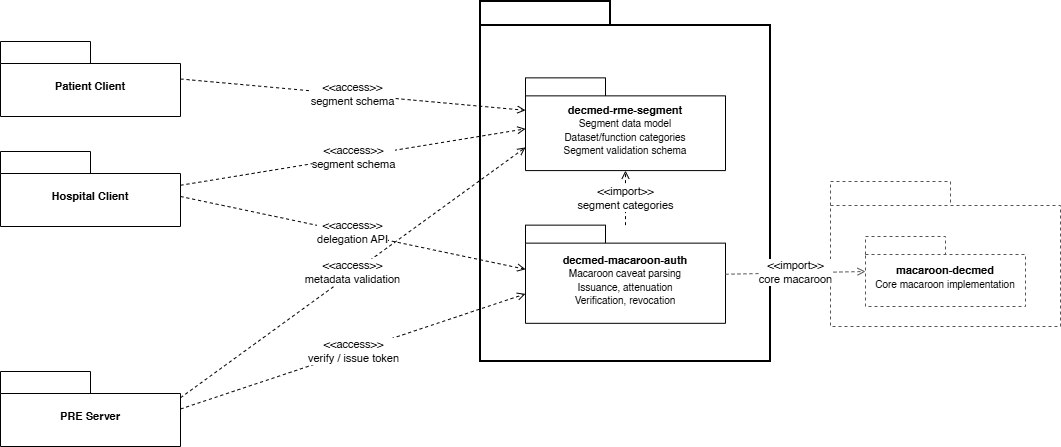

The diagram above was exported from draw.io. Its source (the exported page's mxGraphModel, read from the mxfile embedded in the PNG):
<mxGraphModel dx="1016" dy="614" grid="1" gridSize="10" guides="1" tooltips="1" connect="1" arrows="1" fold="1" page="0" pageScale="1" pageWidth="1100" pageHeight="850" math="0" shadow="0">
  <root>
    <mxCell id="0" />
    <mxCell id="1" parent="0" />
    <mxCell id="pkg_patient" parent="1" style="shape=folder;whiteSpace=wrap;html=1;tabWidth=90;tabHeight=22;tabPosition=left;rounded=0;fillColor=#ffffff;strokeColor=#000000;strokeWidth=1;fontSize=11;align=center;spacingTop=14;" value="&lt;b&gt;Patient Client&lt;/b&gt;" vertex="1">
      <mxGeometry height="75" width="180" x="80" y="70" as="geometry" />
    </mxCell>
    <mxCell id="pkg_hospital" parent="1" style="shape=folder;whiteSpace=wrap;html=1;tabWidth=90;tabHeight=22;tabPosition=left;rounded=0;fillColor=#ffffff;strokeColor=#000000;strokeWidth=1;fontSize=11;align=center;spacingTop=14;" value="&lt;b&gt;Hospital Client&lt;/b&gt;" vertex="1">
      <mxGeometry height="75" width="180" x="80" y="180" as="geometry" />
    </mxCell>
    <mxCell id="pkg_pre" parent="1" style="shape=folder;whiteSpace=wrap;html=1;tabWidth=90;tabHeight=22;tabPosition=left;rounded=0;fillColor=#ffffff;strokeColor=#000000;strokeWidth=1;fontSize=11;align=center;spacingTop=14;" value="&lt;b&gt;PRE Server&lt;/b&gt;" vertex="1">
      <mxGeometry height="75" width="180" x="80" y="400" as="geometry" />
    </mxCell>
    <mxCell id="pkg_shared" parent="1" style="shape=folder;whiteSpace=wrap;html=1;tabWidth=130;tabHeight=24;tabPosition=left;rounded=0;fillColor=#ffffff;strokeColor=#000000;strokeWidth=2;fontSize=12;align=left;verticalAlign=top;spacingLeft=12;spacingTop=6;" value="" vertex="1">
      <mxGeometry height="360" width="290" x="560" y="30" as="geometry" />
    </mxCell>
    <mxCell id="crate_segment" parent="pkg_shared" style="shape=folder;whiteSpace=wrap;html=1;tabWidth=80;tabHeight=18;tabPosition=left;rounded=0;fillColor=#ffffff;strokeColor=#000000;strokeWidth=1;fontSize=11;align=center;spacingTop=12;" value="&lt;b&gt;decmed-rme-segment&lt;/b&gt;&lt;br&gt;&lt;font style=&quot;font-size:10px&quot;&gt;Segment data model&lt;br&gt;Dataset/function categories&lt;br&gt;Segment validation schema&lt;/font&gt;" vertex="1">
      <mxGeometry height="92.72727272727272" width="200" x="45" y="76.36363636363636" as="geometry" />
    </mxCell>
    <mxCell id="crate_macaroon_auth" parent="pkg_shared" style="shape=folder;whiteSpace=wrap;html=1;tabWidth=80;tabHeight=18;tabPosition=left;rounded=0;fillColor=#ffffff;strokeColor=#000000;strokeWidth=1;fontSize=11;align=center;spacingTop=12;" value="&lt;b&gt;decmed-macaroon-auth&lt;/b&gt;&lt;br&gt;&lt;font style=&quot;font-size:10px&quot;&gt;Macaroon caveat parsing&lt;br&gt;Issuance, attenuation&lt;br&gt;Verification, revocation&lt;/font&gt;" vertex="1">
      <mxGeometry height="98.18181818181817" width="200" x="45" y="223.63636363636363" as="geometry" />
    </mxCell>
    <mxCell id="edge_macaroon_segment" edge="1" parent="pkg_shared" source="crate_macaroon_auth" style="endArrow=open;dashed=1;html=1;rounded=0;strokeColor=#000000;strokeWidth=1;exitX=0.5;exitY=0;entryX=0.5;entryY=1;" target="crate_segment" value="&amp;lt;&amp;lt;import&amp;gt;&amp;gt;&lt;br&gt;segment categories">
      <mxGeometry relative="1" as="geometry" />
    </mxCell>
    <mxCell id="pkg_external" parent="1" style="shape=folder;whiteSpace=wrap;html=1;tabWidth=120;tabHeight=24;tabPosition=left;rounded=0;fillColor=#ffffff;strokeColor=#555555;strokeWidth=1;dashed=1;fontSize=12;align=left;verticalAlign=top;spacingLeft=12;spacingTop=6;" value="" vertex="1">
      <mxGeometry height="145" width="230" x="910" y="210" as="geometry" />
    </mxCell>
    <mxCell id="crate_macaroon_decmed" parent="pkg_external" style="shape=folder;whiteSpace=wrap;html=1;tabWidth=80;tabHeight=18;tabPosition=left;rounded=0;fillColor=#ffffff;strokeColor=#555555;strokeWidth=1;dashed=1;fontSize=11;align=center;spacingTop=12;" value="&lt;b&gt;macaroon-decmed&lt;/b&gt;&lt;br&gt;&lt;font style=&quot;font-size:10px&quot;&gt;Core macaroon implementation&lt;br&gt;&lt;/font&gt;" vertex="1">
      <mxGeometry height="70" width="160" x="35" y="55" as="geometry" />
    </mxCell>
    <mxCell id="edge_patient_segment" edge="1" parent="1" source="pkg_patient" style="endArrow=open;dashed=1;html=1;rounded=0;strokeColor=#000000;strokeWidth=1;exitX=1;exitY=0.5;entryX=0;entryY=0.35;" target="crate_segment" value="&amp;lt;&amp;lt;access&amp;gt;&amp;gt;&lt;br&gt;segment schema">
      <mxGeometry relative="1" as="geometry" />
    </mxCell>
    <mxCell id="edge_hospital_segment" edge="1" parent="1" source="pkg_hospital" style="endArrow=open;dashed=1;html=1;rounded=0;strokeColor=#000000;strokeWidth=1;exitX=1;exitY=0.45;entryX=0;entryY=0.55;" target="crate_segment" value="&amp;lt;&amp;lt;access&amp;gt;&amp;gt;&lt;br&gt;segment schema">
      <mxGeometry relative="1" as="geometry" />
    </mxCell>
    <mxCell id="edge_hospital_macaroon" edge="1" parent="1" source="pkg_hospital" style="endArrow=open;dashed=1;html=1;rounded=0;strokeColor=#000000;strokeWidth=1;exitX=1;exitY=0.6;entryX=0;entryY=0.45;" target="crate_macaroon_auth" value="&amp;lt;&amp;lt;access&amp;gt;&amp;gt;&lt;br&gt;delegation API">
      <mxGeometry relative="1" as="geometry" />
    </mxCell>
    <mxCell id="edge_pre_segment" edge="1" parent="1" source="pkg_pre" style="endArrow=open;dashed=1;html=1;rounded=0;strokeColor=#000000;strokeWidth=1;exitX=1;exitY=0.35;entryX=0;entryY=0.75;" target="crate_segment" value="&amp;lt;&amp;lt;access&amp;gt;&amp;gt;&lt;br&gt;metadata validation">
      <mxGeometry relative="1" as="geometry" />
    </mxCell>
    <mxCell id="edge_pre_macaroon" edge="1" parent="1" source="pkg_pre" style="endArrow=open;dashed=1;html=1;rounded=0;strokeColor=#000000;strokeWidth=1;exitX=1;exitY=0.5;entryX=0;entryY=0.7;" target="crate_macaroon_auth" value="&amp;lt;&amp;lt;access&amp;gt;&amp;gt;&lt;br&gt;verify / issue token">
      <mxGeometry relative="1" as="geometry" />
    </mxCell>
    <mxCell id="edge_macaroon_ext" edge="1" parent="1" source="crate_macaroon_auth" style="endArrow=open;dashed=1;html=1;rounded=0;strokeColor=#555555;strokeWidth=1;exitX=1;exitY=0.5;entryX=0;entryY=0.5;" target="crate_macaroon_decmed" value="&amp;lt;&amp;lt;import&amp;gt;&amp;gt;&lt;br&gt;core macaroon">
      <mxGeometry relative="1" as="geometry" />
    </mxCell>
  </root>
</mxGraphModel>